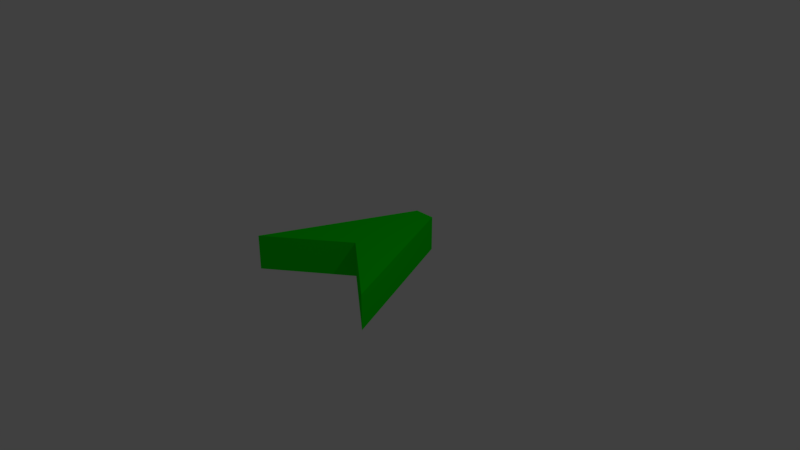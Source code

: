 # Source: Fleet.blend  (saved by Blender 2.79.0; exported with 4.5.12 LTS)
import bpy
from mathutils import Matrix  # noqa: F401  (used for matrix-valued properties, if any)

bpy.ops.wm.read_factory_settings(use_empty=True)
scene = bpy.context.scene
scene.name = 'Scene'

# ---- collections
col_collection_1 = bpy.data.collections.new('Collection 1'); scene.collection.children.link(col_collection_1)

# ---- materials (node trees are filled in below, after node groups)
mat_material = bpy.data.materials.new('Material')
mat_material.alpha_threshold = 0.0
mat_material.use_transparent_shadow = False
mat_material.diffuse_color = (0.0, 0.8, 0.0001807, 1.0)
mat_material.roughness = 0.5
mat_material.line_color = (0.0, 0.0, 0.0, 1.0)

# ---- material node trees

# ---- world
world_world = bpy.data.worlds.new('World'); scene.world = world_world
world_world.color = (0.05088, 0.05088, 0.05088)
world_world.use_sun_shadow = False
world_world.sun_shadow_jitter_overblur = 0.0
world_world.cycles.sampling_method = 'MANUAL'

# ---- cameras
cam_camera = bpy.data.cameras.new('Camera')
cam_camera.clip_end = 100.0
cam_camera.lens = 35.0
cam_camera.sensor_width = 32.0
cam_camera.sensor_height = 18.0
cam_camera.ortho_scale = 7.314
cam_camera.dof.focus_distance = 0.0
cam_camera.dof.aperture_fstop = 128.0

# ---- lights
light_lamp = bpy.data.lights.new('Lamp', 'POINT')
light_lamp.transmission_factor = 0.0
light_lamp.cutoff_distance = 30.0
light_lamp.energy = 100.0
light_lamp.shadow_buffer_clip_start = 1.001
light_lamp.shadow_soft_size = 0.1
light_lamp.shadow_maximum_resolution = 0.006
light_lamp.use_absolute_resolution = True

# ---- meshes
me_cube = bpy.data.meshes.new('Cube')
me_cube.from_pydata([(0.1433, 1.0, -0.24), (1.0, -1.0, -0.24), (-1.0, -1.0, -0.24), (-0.1432, 1.0, -0.24), (0.1433, 1.0, 0.24), (1.0, -1.0, 0.24), (-1.0, -1.0, 0.24), (-0.1432, 1.0, 0.24), (0.0, -0.2266, -0.24), (1.0, -1.0, 0.0), (-1.0, -1.0, 0.0), (-5.364e-07, -0.2266, 0.24), (-2.98e-07, -0.2266, 0.0)], [], [(0, 1, 8, 2, 3), (4, 7, 6, 11, 5), (0, 4, 5, 9, 1), (12, 11, 6, 10), (2, 10, 6, 7, 3), (4, 0, 3, 7), (8, 12, 10, 2), (1, 9, 12, 8), (9, 5, 11, 12)])
me_cube.materials.append(mat_material)
me_cube.use_remesh_preserve_volume = False
me_cube.use_remesh_preserve_attributes = False
me_cube.use_mirror_vertex_groups = False
me_cube.update()

# ---- objects
ob_player = bpy.data.objects.new('Player', me_cube)
ob_lamp = bpy.data.objects.new('Lamp', light_lamp)
ob_camera = bpy.data.objects.new('Camera', cam_camera)

# ---- transforms, parenting, visibility, modifiers, constraints
ob_player.location = (0.0, 0.0, 0.0)
ob_player.lock_rotations_4d = False
ob_player.empty_display_type = 'ARROWS'
ob_player.lineart.crease_threshold = 0.0
ob_lamp.location = (4.076, 1.005, 5.904)
ob_lamp.rotation_euler = (0.6503, 0.05522, 1.866)
ob_lamp.lock_rotations_4d = False
ob_lamp.empty_display_type = 'ARROWS'
ob_lamp.color = (0.0, 0.0, 0.0, 0.0)
ob_lamp.lineart.crease_threshold = 0.0
ob_camera.location = (7.481, -6.508, 5.344)
ob_camera.rotation_euler = (1.109, 0.0, 0.8149)
ob_camera.lock_rotations_4d = False
ob_camera.empty_display_type = 'ARROWS'
ob_camera.color = (0.0, 0.0, 0.0, 0.0)
ob_camera.display_type = 'WIRE'
ob_camera.lineart.crease_threshold = 0.0

# ---- collection membership
col_collection_1.objects.link(ob_player)
col_collection_1.objects.link(ob_lamp)
col_collection_1.objects.link(ob_camera)

# ---- scene / render settings (as saved in the file)
scene.camera = ob_camera
scene.frame_start = 1; scene.frame_end = 250; scene.frame_set(1)
scene.render.engine = 'BLENDER_EEVEE_NEXT'
scene.render.resolution_percentage = 50
scene.render.dither_intensity = 0.0
scene.cycles.use_denoising = False
scene.cycles.samples = 128
scene.cycles.sampling_pattern = 'TABULATED_SOBOL'
scene.cycles.use_adaptive_sampling = False
scene.cycles.use_light_tree = False
scene.cycles.blur_glossy = 0.0
scene.cycles.sample_clamp_indirect = 0.0
scene.view_settings.view_transform = 'Standard'
bpy.context.view_layer.update()
